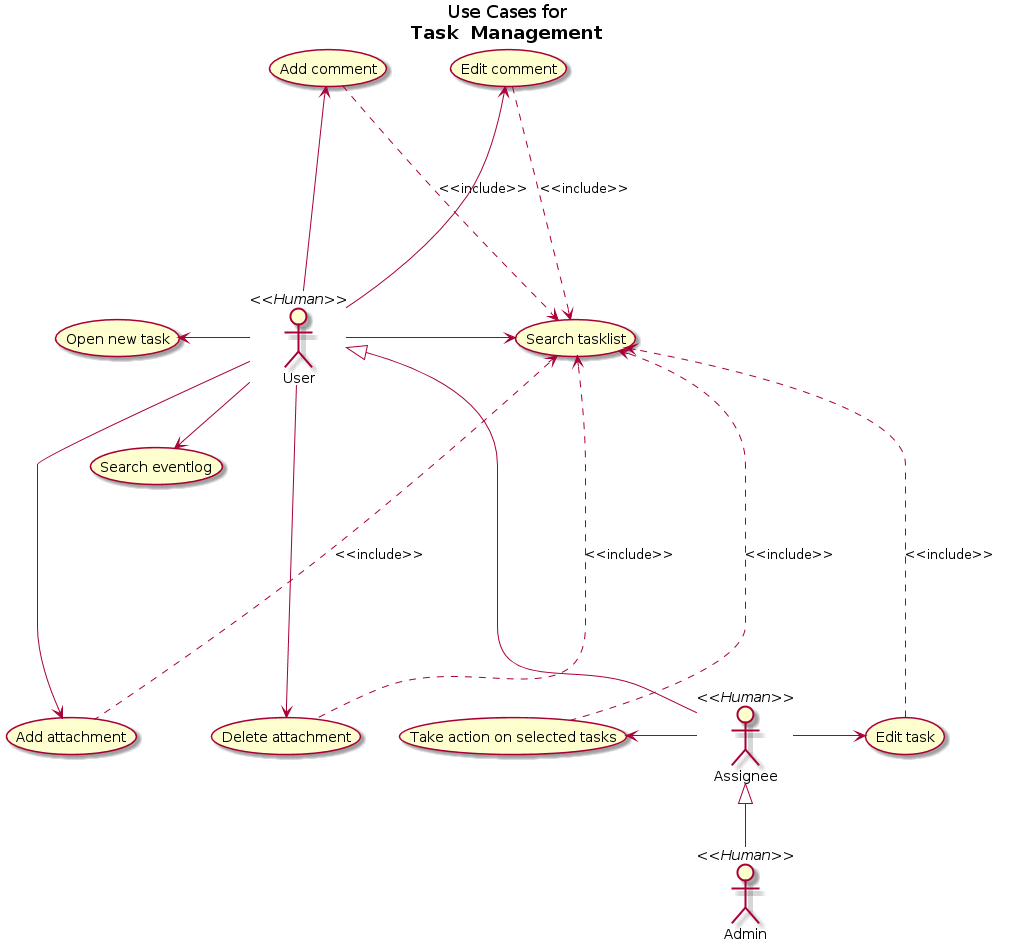

The diagram above was rendered by PlantUML. Its source (embedded in the PNG):
@startuml
title Use Cases for\n<b>Task  Management</b>

:User: <<Human>>
:Assignee: <<Human>>
:Admin:  <<Human>>

User <|-- Assignee
Assignee <|-- Admin

usecase (Open new task) as (OpenTask)
usecase (Edit task) as (EdTask)
usecase (Add comment) as (AddCom)
usecase (Edit comment) as (EdCom)
usecase (Add attachment) as (AddAtt)
usecase (Delete attachment) as (DelAtt)
usecase (Search eventlog) as (SearchLog)
usecase (Search tasklist) as (SearchTask)
usecase (Take action on selected tasks) as (ActOnTask)

(AddCom) ....> (SearchTask) : <<include>>
(EdCom) ....> (SearchTask) : <<include>>
(SearchTask) <..... (AddAtt) : <<include>>
(SearchTask) <..... (DelAtt): <<include>>
(ActOnTask) .....> (SearchTask) : <<include>>
(EdTask) ....> (SearchTask) : <<include>>

User -> (SearchTask)
(ActOnTask) <- Assignee  
(OpenTask) <- User
Assignee -> (EdTask)
(AddCom) <-- User
(EdCom) <-- User
(AddAtt) <-- User
(DelAtt) <--  User
User --> (SearchLog)
@enduml